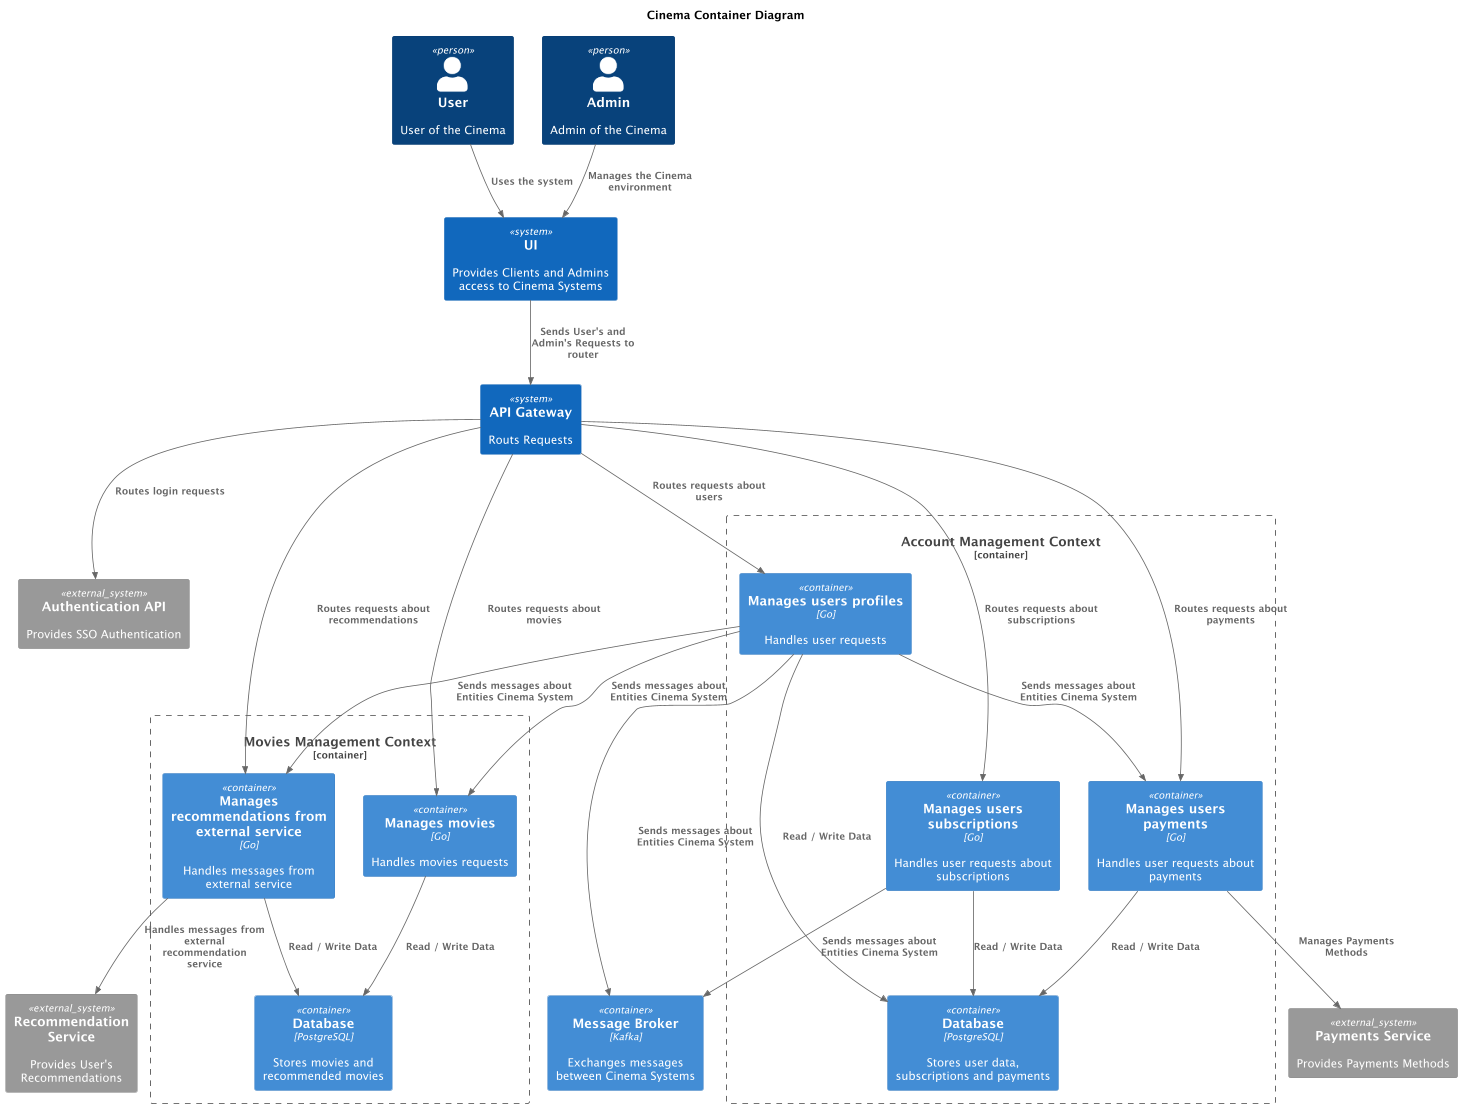

The diagram above was rendered by PlantUML. Its source (embedded in the PNG):
@startuml
title Cinema Container Diagram

top to bottom direction

!includeurl https://raw.githubusercontent.com/RicardoNiepel/C4-PlantUML/master/C4_Component.puml

Person(user, "User", "User of the Cinema")
Person(admin, "Admin", "Admin of the Cinema")

Container(messageBroker, "Message Broker", "Kafka", "Exchanges messages between Cinema Systems")

System(ui, "UI", "Provides Clients and Admins access to Cinema Systems")
System(apiGateway, "API Gateway", "Routs Requests")

System_Ext(externalAuthApi, "Authentication API", "Provides SSO Authentication")
System_Ext(externalRecommendationService, "Recommendation Service", "Provides User's Recommendations")
System_Ext(externalPaymentsService, "Payments Service", "Provides Payments Methods")

Rel(user, ui, "Uses the system")
Rel(admin, ui, "Manages the Cinema environment")
Rel(ui, apiGateway, "Sends User's and Admin's Requests to router")

Container_Boundary(accountManagementContext, "Account Management Context") {
  Container(usersService, "Manages users profiles", "Go", "Handles user requests")
  Container(subscriptionsService, "Manages users subscriptions", "Go", "Handles user requests about subscriptions")
  Container(paymentsService, "Manages users payments", "Go", "Handles user requests about payments")
  Container(accountsDomainDatabase, "Database", "PostgreSQL", "Stores user data, subscriptions and payments")
}

Rel(usersService, accountsDomainDatabase, "Read / Write Data")
Rel(subscriptionsService, accountsDomainDatabase, "Read / Write Data")
Rel(paymentsService, accountsDomainDatabase, "Read / Write Data")

Rel(apiGateway, usersService, "Routes requests about users")
Rel(apiGateway, subscriptionsService, "Routes requests about subscriptions")
Rel(apiGateway, paymentsService, "Routes requests about payments")
Rel(apiGateway, externalAuthApi, "Routes login requests")
Rel(paymentsService, externalPaymentsService, "Manages Payments Methods")

Container_Boundary(moviesContext, "Movies Management Context") {
  Container(moviesService, "Manages movies", "Go", "Handles movies requests")
  Container(recommendationService, "Manages recommendations from external service", "Go", "Handles messages from external service")
  Container(moviesDomainDatabase, "Database", "PostgreSQL", "Stores movies and recommended movies")
}

Rel(moviesService, moviesDomainDatabase, "Read / Write Data")
Rel(recommendationService, moviesDomainDatabase, "Read / Write Data")

Rel(apiGateway, moviesService, "Routes requests about movies")
Rel(apiGateway, recommendationService, "Routes requests about recommendations")

Rel(recommendationService, externalRecommendationService, "Handles messages from external recommendation service")

Rel(usersService, messageBroker, "Sends messages about Entities Cinema System")
Rel(subscriptionsService, messageBroker, "Sends messages about Entities Cinema System")
Rel(usersService, paymentsService, "Sends messages about Entities Cinema System")
Rel(usersService, moviesService, "Sends messages about Entities Cinema System")
Rel(usersService, recommendationService, "Sends messages about Entities Cinema System")

@enduml